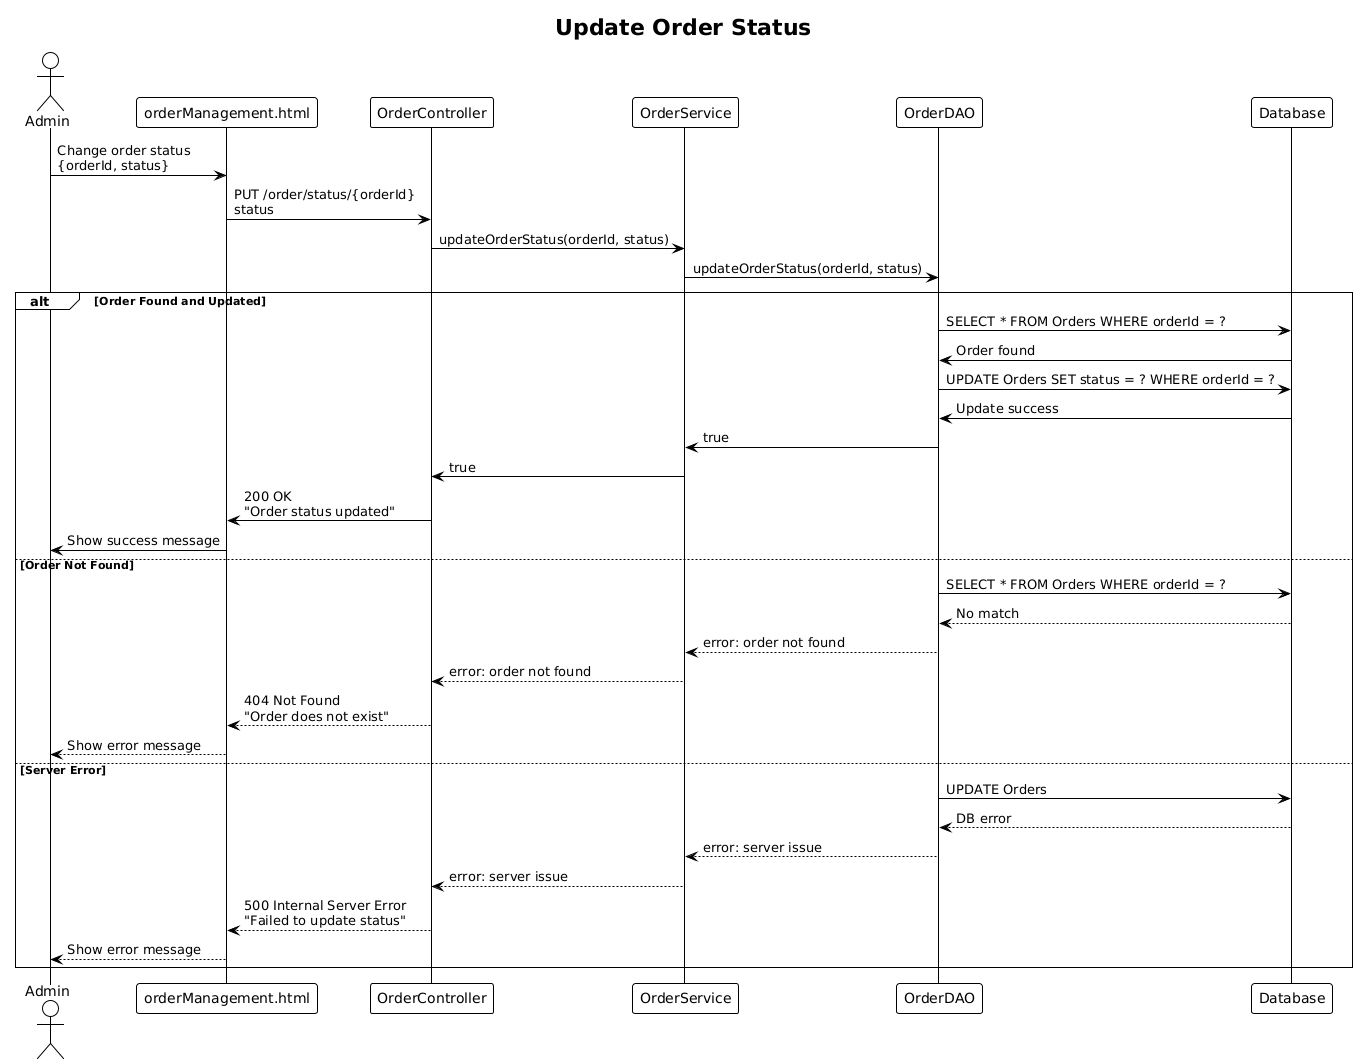

The diagram above was rendered by PlantUML. Its source (embedded in the PNG):
@startuml
!theme plain

title Update Order Status

actor Admin
participant "orderManagement.html" as Frontend
participant "OrderController" as Controller
participant "OrderService" as Service
participant "OrderDAO" as DAO
participant "Database" as DB

Admin -> Frontend : Change order status\n{orderId, status}
Frontend -> Controller : PUT /order/status/{orderId}\nstatus
Controller -> Service : updateOrderStatus(orderId, status)
Service -> DAO : updateOrderStatus(orderId, status)

alt Order Found and Updated
    DAO -> DB : SELECT * FROM Orders WHERE orderId = ?
    DB -> DAO : Order found
    DAO -> DB : UPDATE Orders SET status = ? WHERE orderId = ?
    DB -> DAO : Update success
    DAO -> Service : true
    Service -> Controller : true
    Controller -> Frontend : 200 OK\n"Order status updated"
    Frontend -> Admin : Show success message

else Order Not Found
    DAO -> DB : SELECT * FROM Orders WHERE orderId = ?
    DB --> DAO : No match
    DAO --> Service : error: order not found
    Service --> Controller : error: order not found
    Controller --> Frontend : 404 Not Found\n"Order does not exist"
    Frontend --> Admin : Show error message

else Server Error
    DAO -> DB : UPDATE Orders
    DB --> DAO : DB error
    DAO --> Service : error: server issue
    Service --> Controller : error: server issue
    Controller --> Frontend : 500 Internal Server Error\n"Failed to update status"
    Frontend --> Admin : Show error message

end
@enduml